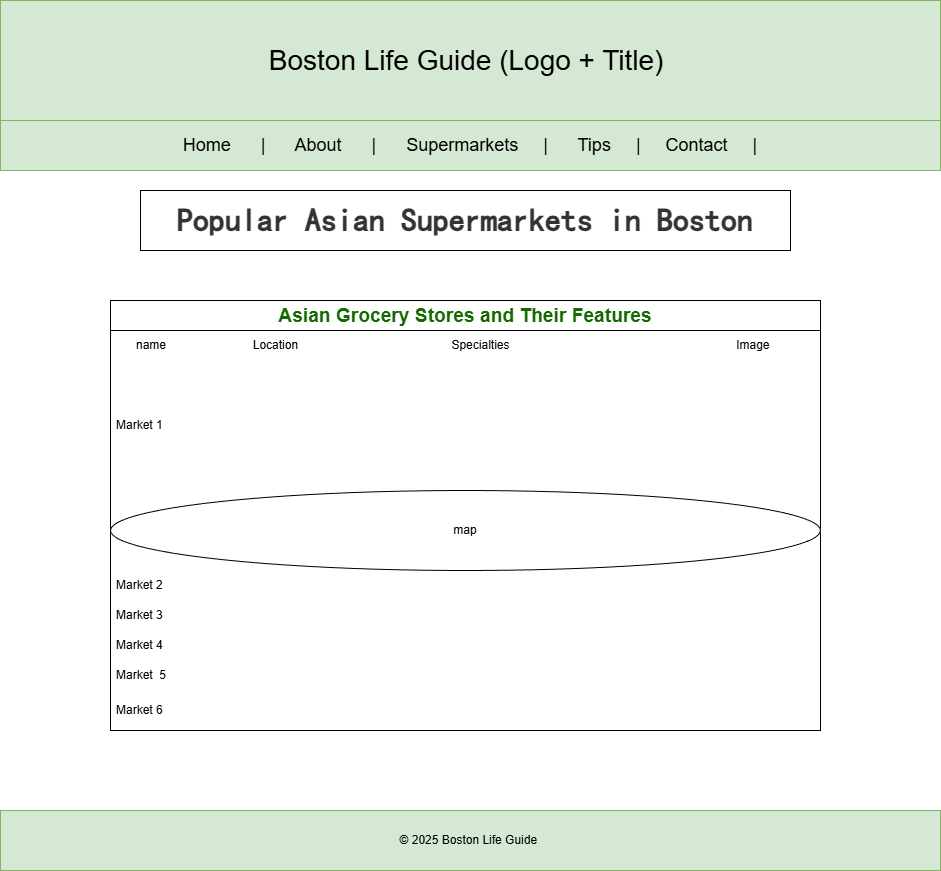

The diagram above was exported from draw.io. Its source (the exported page's mxGraphModel, read from the mxfile embedded in the PNG):
<mxGraphModel dx="1034" dy="666" grid="1" gridSize="10" guides="1" tooltips="1" connect="1" arrows="1" fold="1" page="1" pageScale="1" pageWidth="827" pageHeight="1169" math="0" shadow="0">
  <root>
    <mxCell id="0" />
    <mxCell id="1" parent="0" />
    <mxCell id="p0EGQWPAVdF5rUbXhVVc-1" value="&lt;font style=&quot;font-size: 28px;&quot;&gt;Boston Life Guide (Logo + Title)&amp;nbsp;&lt;/font&gt;" style="rounded=0;whiteSpace=wrap;html=1;fillColor=#d5e8d4;strokeColor=#82b366;" parent="1" vertex="1">
      <mxGeometry width="940" height="120" as="geometry" />
    </mxCell>
    <mxCell id="p0EGQWPAVdF5rUbXhVVc-2" value="&lt;font style=&quot;font-size: 18px;&quot;&gt;Home&amp;nbsp; &amp;nbsp; &amp;nbsp; |&amp;nbsp; &amp;nbsp; &amp;nbsp; About&amp;nbsp; &amp;nbsp; &amp;nbsp; |&amp;nbsp; &amp;nbsp; &amp;nbsp; Supermarkets&amp;nbsp; &amp;nbsp; &amp;nbsp;|&amp;nbsp; &amp;nbsp; &amp;nbsp; Tips&amp;nbsp; &amp;nbsp; &amp;nbsp;|&amp;nbsp; &amp;nbsp; &amp;nbsp;Contact&amp;nbsp; &amp;nbsp; &amp;nbsp;|&lt;/font&gt;" style="rounded=0;whiteSpace=wrap;html=1;fillColor=#d5e8d4;strokeColor=#82b366;" parent="1" vertex="1">
      <mxGeometry y="120" width="940" height="50" as="geometry" />
    </mxCell>
    <mxCell id="p0EGQWPAVdF5rUbXhVVc-3" value="© 2025 Boston Life Guide&amp;nbsp;" style="rounded=0;whiteSpace=wrap;html=1;fillColor=#d5e8d4;strokeColor=#82b366;" parent="1" vertex="1">
      <mxGeometry y="810" width="940" height="60" as="geometry" />
    </mxCell>
    <mxCell id="p0EGQWPAVdF5rUbXhVVc-4" value="&lt;h2 style=&quot;font-family: KaushanScript, cursive; font-size: 2rem; color: rgb(51, 51, 51);&quot;&gt;Popular Asian Supermarkets in Boston&lt;/h2&gt;" style="rounded=0;whiteSpace=wrap;html=1;" parent="1" vertex="1">
      <mxGeometry x="140" y="190" width="650" height="60" as="geometry" />
    </mxCell>
    <mxCell id="0ED7L-QqyNJr_yFMlEiE-1" value="&lt;span style=&quot;color: rgb(20, 106, 1); font-family: Arial, sans-serif; font-size: 19.2px; font-weight: 700; background-color: rgb(255, 255, 255);&quot;&gt;Asian Grocery Stores and Their Features&lt;/span&gt;" style="swimlane;fontStyle=0;childLayout=stackLayout;horizontal=1;startSize=30;horizontalStack=0;resizeParent=1;resizeParentMax=0;resizeLast=0;collapsible=1;marginBottom=0;whiteSpace=wrap;html=1;" vertex="1" parent="1">
      <mxGeometry x="110" y="300" width="710" height="430" as="geometry" />
    </mxCell>
    <mxCell id="0ED7L-QqyNJr_yFMlEiE-8" value="&amp;nbsp; &amp;nbsp; &amp;nbsp; name&amp;nbsp; &amp;nbsp; &amp;nbsp; &amp;nbsp; &amp;nbsp; &amp;nbsp; &amp;nbsp; &amp;nbsp; &amp;nbsp; &amp;nbsp; &amp;nbsp; &amp;nbsp; &amp;nbsp; Location&amp;nbsp; &amp;nbsp; &amp;nbsp; &amp;nbsp; &amp;nbsp; &amp;nbsp; &amp;nbsp; &amp;nbsp; &amp;nbsp; &amp;nbsp; &amp;nbsp; &amp;nbsp; &amp;nbsp; &amp;nbsp; &amp;nbsp; &amp;nbsp; &amp;nbsp; &amp;nbsp; &amp;nbsp; &amp;nbsp; &amp;nbsp; &amp;nbsp; &amp;nbsp; Specialties&amp;nbsp; &amp;nbsp; &amp;nbsp; &amp;nbsp; &amp;nbsp; &amp;nbsp; &amp;nbsp; &amp;nbsp; &amp;nbsp; &amp;nbsp; &amp;nbsp; &amp;nbsp; &amp;nbsp; &amp;nbsp; &amp;nbsp; &amp;nbsp; &amp;nbsp; &amp;nbsp; &amp;nbsp; &amp;nbsp; &amp;nbsp; &amp;nbsp; &amp;nbsp; &amp;nbsp; &amp;nbsp; &amp;nbsp; &amp;nbsp; &amp;nbsp; &amp;nbsp; &amp;nbsp; &amp;nbsp; &amp;nbsp; &amp;nbsp; &amp;nbsp; Image&amp;nbsp; &amp;nbsp;" style="text;strokeColor=none;fillColor=none;align=left;verticalAlign=middle;spacingLeft=4;spacingRight=4;overflow=hidden;points=[[0,0.5],[1,0.5]];portConstraint=eastwest;rotatable=0;whiteSpace=wrap;html=1;" vertex="1" parent="0ED7L-QqyNJr_yFMlEiE-1">
      <mxGeometry y="30" width="710" height="30" as="geometry" />
    </mxCell>
    <mxCell id="0ED7L-QqyNJr_yFMlEiE-2" value="Market 1" style="text;strokeColor=none;fillColor=none;align=left;verticalAlign=middle;spacingLeft=4;spacingRight=4;overflow=hidden;points=[[0,0.5],[1,0.5]];portConstraint=eastwest;rotatable=0;whiteSpace=wrap;html=1;" vertex="1" parent="0ED7L-QqyNJr_yFMlEiE-1">
      <mxGeometry y="60" width="710" height="130" as="geometry" />
    </mxCell>
    <mxCell id="0ED7L-QqyNJr_yFMlEiE-10" value="map" style="ellipse;whiteSpace=wrap;html=1;" vertex="1" parent="0ED7L-QqyNJr_yFMlEiE-1">
      <mxGeometry y="190" width="710" height="80" as="geometry" />
    </mxCell>
    <mxCell id="0ED7L-QqyNJr_yFMlEiE-3" value="Market 2" style="text;strokeColor=none;fillColor=none;align=left;verticalAlign=middle;spacingLeft=4;spacingRight=4;overflow=hidden;points=[[0,0.5],[1,0.5]];portConstraint=eastwest;rotatable=0;whiteSpace=wrap;html=1;" vertex="1" parent="0ED7L-QqyNJr_yFMlEiE-1">
      <mxGeometry y="270" width="710" height="30" as="geometry" />
    </mxCell>
    <mxCell id="0ED7L-QqyNJr_yFMlEiE-5" value="Market 3" style="text;strokeColor=none;fillColor=none;align=left;verticalAlign=middle;spacingLeft=4;spacingRight=4;overflow=hidden;points=[[0,0.5],[1,0.5]];portConstraint=eastwest;rotatable=0;whiteSpace=wrap;html=1;" vertex="1" parent="0ED7L-QqyNJr_yFMlEiE-1">
      <mxGeometry y="300" width="710" height="30" as="geometry" />
    </mxCell>
    <mxCell id="0ED7L-QqyNJr_yFMlEiE-6" value="Market 4" style="text;strokeColor=none;fillColor=none;align=left;verticalAlign=middle;spacingLeft=4;spacingRight=4;overflow=hidden;points=[[0,0.5],[1,0.5]];portConstraint=eastwest;rotatable=0;whiteSpace=wrap;html=1;" vertex="1" parent="0ED7L-QqyNJr_yFMlEiE-1">
      <mxGeometry y="330" width="710" height="30" as="geometry" />
    </mxCell>
    <mxCell id="0ED7L-QqyNJr_yFMlEiE-7" value="Market&amp;nbsp; 5" style="text;strokeColor=none;fillColor=none;align=left;verticalAlign=middle;spacingLeft=4;spacingRight=4;overflow=hidden;points=[[0,0.5],[1,0.5]];portConstraint=eastwest;rotatable=0;whiteSpace=wrap;html=1;" vertex="1" parent="0ED7L-QqyNJr_yFMlEiE-1">
      <mxGeometry y="360" width="710" height="30" as="geometry" />
    </mxCell>
    <mxCell id="0ED7L-QqyNJr_yFMlEiE-4" value="Market 6" style="text;strokeColor=none;fillColor=none;align=left;verticalAlign=middle;spacingLeft=4;spacingRight=4;overflow=hidden;points=[[0,0.5],[1,0.5]];portConstraint=eastwest;rotatable=0;whiteSpace=wrap;html=1;" vertex="1" parent="0ED7L-QqyNJr_yFMlEiE-1">
      <mxGeometry y="390" width="710" height="40" as="geometry" />
    </mxCell>
  </root>
</mxGraphModel>